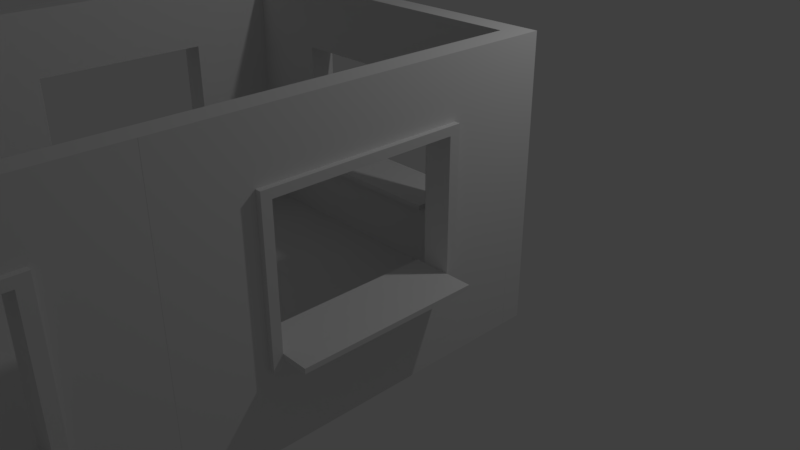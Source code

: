 # Source: TestRoom.blend  (saved by Blender 2.79.0; exported with 4.5.12 LTS)
import bpy
from mathutils import Matrix  # noqa: F401  (used for matrix-valued properties, if any)

bpy.ops.wm.read_factory_settings(use_empty=True)
scene = bpy.context.scene
scene.name = 'Scene'

# ---- collections
col_collection_1 = bpy.data.collections.new('Collection 1'); scene.collection.children.link(col_collection_1)

# ---- world
world_world = bpy.data.worlds.new('World'); scene.world = world_world
world_world.color = (0.05088, 0.05088, 0.05088)
world_world.use_sun_shadow = False
world_world.sun_shadow_jitter_overblur = 0.0
world_world.cycles.sampling_method = 'MANUAL'

# ---- cameras
cam_camera = bpy.data.cameras.new('Camera')
cam_camera.clip_end = 100.0
cam_camera.lens = 35.0
cam_camera.sensor_width = 32.0
cam_camera.sensor_height = 18.0
cam_camera.ortho_scale = 7.314
cam_camera.dof.focus_distance = 0.0
cam_camera.dof.aperture_fstop = 128.0

# ---- lights
light_lamp = bpy.data.lights.new('Lamp', 'POINT')
light_lamp.transmission_factor = 0.0
light_lamp.cutoff_distance = 30.0
light_lamp.energy = 100.0
light_lamp.shadow_buffer_clip_start = 1.001
light_lamp.shadow_soft_size = 0.1
light_lamp.shadow_maximum_resolution = 0.006
light_lamp.use_absolute_resolution = True

# ---- meshes
me_cube_002 = bpy.data.meshes.new('Cube.002')
me_cube_002.from_pydata([(-0.125, -0.125, -1.625), (-0.125, -0.125, 1.625), (-0.125, 0.125, -1.625), (-0.125, 0.125, 1.625), (0.125, -0.125, -1.625), (0.125, -0.125, 1.625), (0.125, 0.125, -1.625), (0.125, 0.125, 1.625)], [], [(0, 1, 3, 2), (2, 3, 7, 6), (6, 7, 5, 4), (4, 5, 1, 0), (2, 6, 4, 0), (7, 3, 1, 5)])
me_cube_002.use_remesh_preserve_volume = False
me_cube_002.use_remesh_preserve_attributes = False
me_cube_002.use_mirror_vertex_groups = False
me_cube_002.update()
me_cube_004 = bpy.data.meshes.new('Cube.004')
me_cube_004.from_pydata([(-0.125, -0.125, -1.625), (-0.125, -0.125, 1.625), (-0.125, 0.125, -1.625), (-0.125, 0.125, 1.625), (0.125, -0.125, -1.625), (0.125, -0.125, 1.625), (0.125, 0.125, -1.625), (0.125, 0.125, 1.625)], [], [(0, 1, 3, 2), (2, 3, 7, 6), (6, 7, 5, 4), (4, 5, 1, 0), (2, 6, 4, 0), (7, 3, 1, 5)])
me_cube_004.use_remesh_preserve_volume = False
me_cube_004.use_remesh_preserve_attributes = False
me_cube_004.use_mirror_vertex_groups = False
me_cube_004.update()
me_cube_005 = bpy.data.meshes.new('Cube.005')
me_cube_005.from_pydata([(-0.125, -0.125, -2.0), (-0.125, -0.125, 2.0), (-0.125, 0.125, -2.0), (-0.125, 0.125, 2.0), (0.125, -0.125, -2.0), (0.125, -0.125, 2.0), (0.125, 0.125, -2.0), (0.125, 0.125, 2.0)], [], [(0, 1, 3, 2), (2, 3, 7, 6), (6, 7, 5, 4), (4, 5, 1, 0), (2, 6, 4, 0), (7, 3, 1, 5)])
me_cube_005.use_remesh_preserve_volume = False
me_cube_005.use_remesh_preserve_attributes = False
me_cube_005.use_mirror_vertex_groups = False
me_cube_005.update()
me_cube_006 = bpy.data.meshes.new('Cube.006')
me_cube_006.from_pydata([(-0.125, -0.125, -2.0), (-0.125, -0.125, 2.0), (-0.125, 0.125, -2.0), (-0.125, 0.125, 2.0), (0.125, -0.125, -2.0), (0.125, -0.125, 2.0), (0.125, 0.125, -2.0), (0.125, 0.125, 2.0)], [], [(0, 1, 3, 2), (2, 3, 7, 6), (6, 7, 5, 4), (4, 5, 1, 0), (2, 6, 4, 0), (7, 3, 1, 5)])
me_cube_006.use_remesh_preserve_volume = False
me_cube_006.use_remesh_preserve_attributes = False
me_cube_006.use_mirror_vertex_groups = False
me_cube_006.update()
me_cube_007 = bpy.data.meshes.new('Cube.007')
me_cube_007.from_pydata([(-0.125, -0.125, -4.0), (-0.125, -0.125, 4.0), (-0.125, 0.125, -4.0), (-0.125, 0.125, 4.0), (0.125, -0.125, -4.0), (0.125, -0.125, 4.0), (0.125, 0.125, -4.0), (0.125, 0.125, 4.0)], [], [(0, 1, 3, 2), (2, 3, 7, 6), (6, 7, 5, 4), (4, 5, 1, 0), (2, 6, 4, 0), (7, 3, 1, 5)])
me_cube_007.use_remesh_preserve_volume = False
me_cube_007.use_remesh_preserve_attributes = False
me_cube_007.use_mirror_vertex_groups = False
me_cube_007.update()
me_cube_008 = bpy.data.meshes.new('Cube.008')
me_cube_008.from_pydata([(-0.125, -0.125, -4.0), (-0.125, -0.125, 4.0), (-0.125, 0.125, -4.0), (-0.125, 0.125, 4.0), (0.125, -0.125, -4.0), (0.125, -0.125, 4.0), (0.125, 0.125, -4.0), (0.125, 0.125, 4.0)], [], [(0, 1, 3, 2), (2, 3, 7, 6), (6, 7, 5, 4), (4, 5, 1, 0), (2, 6, 4, 0), (7, 3, 1, 5)])
me_cube_008.use_remesh_preserve_volume = False
me_cube_008.use_remesh_preserve_attributes = False
me_cube_008.use_mirror_vertex_groups = False
me_cube_008.update()
me_cube_001 = bpy.data.meshes.new('Cube.001')
me_cube_001.from_pydata([(-0.125, -0.125, -1.625), (-0.125, -0.125, 1.625), (-0.125, 0.125, -1.625), (-0.125, 0.125, 1.625), (0.125, -0.125, -1.625), (0.125, -0.125, 1.625), (0.125, 0.125, -1.625), (0.125, 0.125, 1.625)], [], [(0, 1, 3, 2), (2, 3, 7, 6), (6, 7, 5, 4), (4, 5, 1, 0), (2, 6, 4, 0), (7, 3, 1, 5)])
me_cube_001.use_remesh_preserve_volume = False
me_cube_001.use_remesh_preserve_attributes = False
me_cube_001.use_mirror_vertex_groups = False
me_cube_001.update()
me_cube_003 = bpy.data.meshes.new('Cube.003')
me_cube_003.from_pydata([(-0.125, -0.125, -1.625), (-0.125, -0.125, 1.625), (-0.125, 0.125, -1.625), (-0.125, 0.125, 1.625), (0.125, -0.125, -1.625), (0.125, -0.125, 1.625), (0.125, 0.125, -1.625), (0.125, 0.125, 1.625)], [], [(0, 1, 3, 2), (2, 3, 7, 6), (6, 7, 5, 4), (4, 5, 1, 0), (2, 6, 4, 0), (7, 3, 1, 5)])
me_cube_003.use_remesh_preserve_volume = False
me_cube_003.use_remesh_preserve_attributes = False
me_cube_003.use_mirror_vertex_groups = False
me_cube_003.update()
me_vert_013 = bpy.data.meshes.new('Vert.013')
me_vert_013.from_pydata([(0.0, 0.0, 0.0), (2.0, 0.0, 0.0), (0.0, 2.0, 0.0), (0.0, 0.0, 0.25), (2.0, 0.0, 0.25), (0.0, 2.0, 0.25), (2.0, 2.0, 0.0), (2.0, 2.0, 0.25)], [], [(0, 2, 6, 1), (3, 4, 7, 5), (0, 3, 5, 2), (6, 7, 4, 1), (1, 4, 3, 0), (2, 5, 7, 6)])
me_vert_013.use_remesh_preserve_volume = False
me_vert_013.use_remesh_preserve_attributes = False
me_vert_013.use_mirror_vertex_groups = False
me_vert_013.update()
me_vert_012 = bpy.data.meshes.new('Vert.012')
me_vert_012.from_pydata([(0.0, 0.0, 0.0), (2.0, 0.0, 0.0), (0.0, 2.0, 0.0), (0.0, 0.0, 0.25), (2.0, 0.0, 0.25), (0.0, 2.0, 0.25), (2.0, 2.0, 0.0), (2.0, 2.0, 0.25)], [], [(0, 2, 6, 1), (3, 4, 7, 5), (0, 3, 5, 2), (6, 7, 4, 1), (1, 4, 3, 0), (2, 5, 7, 6)])
me_vert_012.use_remesh_preserve_volume = False
me_vert_012.use_remesh_preserve_attributes = False
me_vert_012.use_mirror_vertex_groups = False
me_vert_012.update()
me_vert_011 = bpy.data.meshes.new('Vert.011')
me_vert_011.from_pydata([(0.0, 0.0, 0.0), (2.0, 0.0, 0.0), (0.0, 2.0, 0.0), (0.0, 0.0, 0.25), (2.0, 0.0, 0.25), (0.0, 2.0, 0.25), (2.0, 2.0, 0.0), (2.0, 2.0, 0.25)], [], [(0, 2, 6, 1), (3, 4, 7, 5), (0, 3, 5, 2), (6, 7, 4, 1), (1, 4, 3, 0), (2, 5, 7, 6)])
me_vert_011.use_remesh_preserve_volume = False
me_vert_011.use_remesh_preserve_attributes = False
me_vert_011.use_mirror_vertex_groups = False
me_vert_011.update()
me_vert_010 = bpy.data.meshes.new('Vert.010')
me_vert_010.from_pydata([(0.0, 0.0, 0.0), (2.0, 0.0, 0.0), (0.0, 2.0, 0.0), (0.0, 0.0, 0.25), (2.0, 0.0, 0.25), (0.0, 2.0, 0.25), (2.0, 2.0, 0.0), (2.0, 2.0, 0.25)], [], [(0, 2, 6, 1), (3, 4, 7, 5), (0, 3, 5, 2), (6, 7, 4, 1), (1, 4, 3, 0), (2, 5, 7, 6)])
me_vert_010.use_remesh_preserve_volume = False
me_vert_010.use_remesh_preserve_attributes = False
me_vert_010.use_mirror_vertex_groups = False
me_vert_010.update()
me_vert_009 = bpy.data.meshes.new('Vert.009')
me_vert_009.from_pydata([(0.0, 0.0, 0.0), (2.0, 0.0, 0.0), (0.0, 2.0, 0.0), (0.0, 0.0, 0.25), (2.0, 0.0, 0.25), (0.0, 2.0, 0.25), (2.0, 2.0, 0.0), (2.0, 2.0, 0.25)], [], [(0, 2, 6, 1), (3, 4, 7, 5), (0, 3, 5, 2), (6, 7, 4, 1), (1, 4, 3, 0), (2, 5, 7, 6)])
me_vert_009.use_remesh_preserve_volume = False
me_vert_009.use_remesh_preserve_attributes = False
me_vert_009.use_mirror_vertex_groups = False
me_vert_009.update()
me_vert_008 = bpy.data.meshes.new('Vert.008')
me_vert_008.from_pydata([(0.0, 0.0, 0.0), (2.0, 0.0, 0.0), (0.0, 2.0, 0.0), (0.0, 0.0, 0.25), (2.0, 0.0, 0.25), (0.0, 2.0, 0.25), (2.0, 2.0, 0.0), (2.0, 2.0, 0.25)], [], [(0, 2, 6, 1), (3, 4, 7, 5), (0, 3, 5, 2), (6, 7, 4, 1), (1, 4, 3, 0), (2, 5, 7, 6)])
me_vert_008.use_remesh_preserve_volume = False
me_vert_008.use_remesh_preserve_attributes = False
me_vert_008.use_mirror_vertex_groups = False
me_vert_008.update()
me_vert_007 = bpy.data.meshes.new('Vert.007')
me_vert_007.from_pydata([(0.0, 0.0, 0.0), (2.0, 0.0, 0.0), (0.0, 2.0, 0.0), (0.0, 0.0, 0.25), (2.0, 0.0, 0.25), (0.0, 2.0, 0.25), (2.0, 2.0, 0.0), (2.0, 2.0, 0.25)], [], [(0, 2, 6, 1), (3, 4, 7, 5), (0, 3, 5, 2), (6, 7, 4, 1), (1, 4, 3, 0), (2, 5, 7, 6)])
me_vert_007.use_remesh_preserve_volume = False
me_vert_007.use_remesh_preserve_attributes = False
me_vert_007.use_mirror_vertex_groups = False
me_vert_007.update()
me_vert_006 = bpy.data.meshes.new('Vert.006')
me_vert_006.from_pydata([(0.0, 0.0, 0.0), (4.0, 0.0, 0.0), (4.0, 3.0, 0.0), (0.0, 3.0, 0.0), (1.0, 0.0, 0.0), (2.0, 0.0, 0.0), (3.0, 0.0, 0.0), (4.0, 0.75, 0.0), (4.0, 1.5, 0.0), (4.0, 2.25, 0.0), (3.0, 3.0, 0.0), (2.0, 3.0, 0.0), (1.0, 3.0, 0.0), (0.0, 2.25, 0.0), (0.0, 1.5, 0.0), (0.0, 0.75, 0.0), (1.0, 0.75, 0.0), (2.0, 0.75, 0.0), (3.0, 0.75, 0.0), (1.0, 1.5, 0.0), (3.0, 1.5, 0.0), (1.0, 2.25, 0.0), (2.0, 2.25, 0.0), (3.0, 2.25, 0.0), (3.0, 0.0, 0.25), (4.0, 0.0, 0.25), (4.0, 2.25, 0.25), (4.0, 3.0, 0.25), (1.0, 3.0, 0.25), (0.0, 3.0, 0.25), (0.0, 0.75, 0.25), (0.0, 0.0, 0.25), (1.0, 0.0, 0.25), (2.0, 0.0, 0.25), (4.0, 0.75, 0.25), (4.0, 1.5, 0.25), (3.0, 3.0, 0.25), (2.0, 3.0, 0.25), (0.0, 2.25, 0.25), (0.0, 1.5, 0.25), (3.0, 0.75, 0.25), (1.0, 0.75, 0.25), (3.0, 0.8044, 0.6138), (3.0, 1.5, 0.25), (1.0, 1.5, 0.25), (3.0, 2.25, 0.25), (1.0, 2.25, 0.25), (2.0, 2.25, 0.25), (4.0, 2.346, 0.0), (0.0, 2.346, 0.0), (1.0, 2.346, 0.0), (2.0, 2.346, 0.0), (3.0, 2.346, 0.0), (4.0, 2.346, 0.25), (0.0, 2.346, 0.25), (1.0, 2.346, 0.25), (2.0, 2.346, 0.25), (3.0, 2.346, 0.25), (0.0, 0.6472, 0.0), (4.0, 0.6472, 0.0), (1.0, 0.6472, 0.0), (2.0, 0.6472, 0.0), (3.0, 0.6472, 0.0), (0.0, 0.6472, 0.25), (4.0, 0.6472, 0.25), (1.0, 0.6472, 0.25), (2.0, 0.6472, 0.25), (3.0, 0.6472, 0.25), (0.8948, 3.0, 0.0), (0.8948, 0.0, 0.0), (0.8948, 0.75, 0.0), (0.8948, 1.5, 0.0), (0.8948, 2.25, 0.0), (0.8948, 3.0, 0.25), (0.8948, 0.0, 0.25), (0.8948, 0.75, 0.25), (0.8948, 1.5, 0.25), (0.8948, 2.25, 0.25), (0.8948, 2.346, 0.25), (0.8948, 2.346, 0.0), (0.8948, 0.6472, 0.25), (0.8948, 0.6472, 0.0), (3.12, 0.0, 0.0), (3.12, 3.0, 0.0), (3.12, 0.75, 0.0), (3.12, 1.5, 0.0), (3.12, 2.25, 0.0), (3.12, 0.0, 0.25), (3.12, 3.0, 0.25), (3.12, 0.75, 0.25), (3.12, 1.5, 0.25), (3.12, 2.25, 0.25), (3.12, 2.346, 0.25), (3.12, 2.346, 0.0), (3.12, 0.6472, 0.25), (3.12, 0.6472, 0.0), (0.8948, 0.75, 0.3132), (1.0, 0.75, 0.3132), (2.0, 0.75, 0.3132), (3.0, 0.75, 0.3132), (0.8948, 1.5, 0.3132), (1.0, 1.5, 0.3132), (0.8948, 2.25, 0.3132), (1.0, 2.25, 0.3132), (2.0, 2.25, 0.3132), (3.0, 2.25, 0.3132), (3.0, 1.5, 0.3132), (1.0, 2.346, 0.3132), (2.0, 2.346, 0.3132), (3.0, 2.346, 0.3132), (3.12, 2.346, 0.3132), (1.0, 0.6472, 0.3132), (2.0, 0.6472, 0.3132), (3.0, 0.6472, 0.3132), (3.12, 0.6472, 0.3132), (0.8948, 2.346, 0.3132), (0.8948, 0.6472, 0.3132), (3.12, 0.75, 0.3132), (3.12, 1.5, 0.3132), (3.12, 2.25, 0.3132), (1.0, 0.8044, -2.376e-09), (2.0, 0.8044, -2.376e-09), (3.0, 0.8044, -2.376e-09), (1.0, 0.8044, 0.25), (2.0, 0.8044, 0.25), (3.0, 0.8044, 0.25), (3.0, 0.8044, 0.3132), (2.0, 0.8044, 0.3132), (1.0, 0.8044, 0.3132), (3.0, 0.75, 0.6138), (1.0, 0.75, 0.6138), (2.0, 0.75, 0.6138), (1.0, 0.8044, 0.6138), (2.0, 0.8044, 0.6138), (1.0, 0.75, -0.0947), (2.0, 0.75, -0.0947), (3.0, 0.75, -0.0947), (1.0, 0.8044, -0.0947), (2.0, 0.8044, -0.0947), (3.0, 0.8044, -0.0947)], [], [(93, 83, 2, 48), (95, 84, 7, 59), (84, 85, 8, 7), (85, 86, 9, 8), (81, 70, 16, 60), (60, 16, 17, 61), (61, 17, 18, 62), (70, 71, 19, 16), (71, 72, 21, 19), (79, 68, 12, 50), (50, 12, 11, 51), (51, 11, 10, 52), (92, 53, 27, 88), (94, 64, 34, 89), (89, 34, 35, 90), (90, 35, 26, 91), (56, 55, 107, 108), (55, 78, 115, 107), (67, 94, 114, 113), (78, 77, 102, 115), (57, 56, 108, 109), (78, 55, 28, 73), (55, 56, 37, 28), (56, 57, 36, 37), (82, 87, 24, 6), (15, 30, 39, 14), (18, 40, 43, 20), (8, 35, 34, 7), (48, 53, 26, 9), (21, 46, 44, 19), (9, 26, 35, 8), (22, 47, 46, 21), (68, 73, 28, 12), (20, 43, 45, 23), (83, 88, 27, 2), (23, 45, 47, 22), (58, 63, 30, 15), (97, 98, 131, 130), (11, 37, 36, 10), (69, 74, 31, 0), (16, 120, 137, 134), (12, 28, 37, 11), (5, 33, 32, 4), (49, 54, 29, 3), (6, 24, 33, 5), (14, 39, 38, 13), (19, 44, 41, 16), (59, 64, 25, 1), (13, 38, 54, 49), (2, 27, 53, 48), (75, 80, 116, 96), (91, 92, 110, 119), (65, 66, 112, 111), (91, 26, 53, 92), (22, 51, 52, 23), (21, 50, 51, 22), (72, 79, 50, 21), (86, 93, 48, 9), (7, 34, 64, 59), (0, 31, 63, 58), (33, 24, 67, 66), (32, 33, 66, 65), (74, 32, 65, 80), (87, 25, 64, 94), (5, 61, 62, 6), (4, 60, 61, 5), (69, 81, 60, 4), (82, 95, 59, 1), (0, 58, 81, 69), (31, 74, 80, 63), (13, 49, 79, 72), (38, 77, 78, 54), (4, 32, 74, 69), (3, 29, 73, 68), (54, 78, 73, 29), (39, 76, 77, 38), (30, 75, 76, 39), (63, 80, 75, 30), (49, 3, 68, 79), (14, 13, 72, 71), (15, 14, 71, 70), (58, 15, 70, 81), (6, 62, 95, 82), (24, 87, 94, 67), (23, 52, 93, 86), (16, 41, 123, 120), (10, 36, 88, 83), (1, 25, 87, 82), (76, 75, 96, 100), (99, 40, 125, 126), (66, 67, 113, 112), (57, 92, 88, 36), (20, 23, 86, 85), (18, 20, 85, 84), (62, 18, 84, 95), (52, 10, 83, 93), (116, 111, 97, 96), (111, 112, 98, 97), (112, 113, 99, 98), (96, 97, 101, 100), (100, 101, 103, 102), (104, 105, 109, 108), (103, 104, 108, 107), (102, 103, 107, 115), (105, 119, 110, 109), (106, 118, 119, 105), (99, 117, 118, 106), (113, 114, 117, 99), (41, 44, 101, 97), (90, 91, 119, 118), (43, 40, 99, 106), (89, 90, 118, 117), (80, 65, 111, 116), (92, 57, 109, 110), (44, 46, 103, 101), (46, 47, 104, 103), (94, 89, 117, 114), (45, 43, 106, 105), (77, 76, 100, 102), (47, 45, 105, 104), (120, 123, 124, 121), (121, 124, 125, 122), (125, 124, 127, 126), (124, 123, 128, 127), (41, 97, 128, 123), (40, 18, 122, 125), (127, 128, 132, 133), (121, 122, 139, 138), (130, 131, 133, 132), (131, 129, 42, 133), (128, 97, 130, 132), (99, 126, 42, 129), (126, 127, 133, 42), (98, 99, 129, 131), (136, 135, 138, 139), (135, 134, 137, 138), (18, 17, 135, 136), (122, 18, 136, 139), (120, 121, 138, 137), (17, 16, 134, 135)])
me_vert_006.use_remesh_preserve_volume = False
me_vert_006.use_remesh_preserve_attributes = False
me_vert_006.use_mirror_vertex_groups = False
me_vert_006.update()
me_vert_005 = bpy.data.meshes.new('Vert.005')
me_vert_005.from_pydata([(0.0, 0.0, 0.0), (4.0, 0.0, 0.0), (4.0, 3.0, 0.0), (0.0, 3.0, 0.0), (1.0, 0.0, 0.0), (2.0, 0.0, 0.0), (3.0, 0.0, 0.0), (4.0, 0.75, 0.0), (4.0, 1.5, 0.0), (4.0, 2.25, 0.0), (3.0, 3.0, 0.0), (2.0, 3.0, 0.0), (1.0, 3.0, 0.0), (0.0, 2.25, 0.0), (0.0, 1.5, 0.0), (0.0, 0.75, 0.0), (1.0, 0.75, 0.0), (2.0, 0.75, 0.0), (3.0, 0.75, 0.0), (1.0, 1.5, 0.0), (3.0, 1.5, 0.0), (1.0, 2.25, 0.0), (2.0, 2.25, 0.0), (3.0, 2.25, 0.0), (3.0, 0.0, 0.25), (4.0, 0.0, 0.25), (4.0, 2.25, 0.25), (4.0, 3.0, 0.25), (1.0, 3.0, 0.25), (0.0, 3.0, 0.25), (0.0, 0.75, 0.25), (0.0, 0.0, 0.25), (1.0, 0.0, 0.25), (2.0, 0.0, 0.25), (4.0, 0.75, 0.25), (4.0, 1.5, 0.25), (3.0, 3.0, 0.25), (2.0, 3.0, 0.25), (0.0, 2.25, 0.25), (0.0, 1.5, 0.25), (3.0, 0.75, 0.25), (1.0, 0.75, 0.25), (3.0, 0.8044, 0.6138), (3.0, 1.5, 0.25), (1.0, 1.5, 0.25), (3.0, 2.25, 0.25), (1.0, 2.25, 0.25), (2.0, 2.25, 0.25), (4.0, 2.346, 0.0), (0.0, 2.346, 0.0), (1.0, 2.346, 0.0), (2.0, 2.346, 0.0), (3.0, 2.346, 0.0), (4.0, 2.346, 0.25), (0.0, 2.346, 0.25), (1.0, 2.346, 0.25), (2.0, 2.346, 0.25), (3.0, 2.346, 0.25), (0.0, 0.6472, 0.0), (4.0, 0.6472, 0.0), (1.0, 0.6472, 0.0), (2.0, 0.6472, 0.0), (3.0, 0.6472, 0.0), (0.0, 0.6472, 0.25), (4.0, 0.6472, 0.25), (1.0, 0.6472, 0.25), (2.0, 0.6472, 0.25), (3.0, 0.6472, 0.25), (0.8948, 3.0, 0.0), (0.8948, 0.0, 0.0), (0.8948, 0.75, 0.0), (0.8948, 1.5, 0.0), (0.8948, 2.25, 0.0), (0.8948, 3.0, 0.25), (0.8948, 0.0, 0.25), (0.8948, 0.75, 0.25), (0.8948, 1.5, 0.25), (0.8948, 2.25, 0.25), (0.8948, 2.346, 0.25), (0.8948, 2.346, 0.0), (0.8948, 0.6472, 0.25), (0.8948, 0.6472, 0.0), (3.12, 0.0, 0.0), (3.12, 3.0, 0.0), (3.12, 0.75, 0.0), (3.12, 1.5, 0.0), (3.12, 2.25, 0.0), (3.12, 0.0, 0.25), (3.12, 3.0, 0.25), (3.12, 0.75, 0.25), (3.12, 1.5, 0.25), (3.12, 2.25, 0.25), (3.12, 2.346, 0.25), (3.12, 2.346, 0.0), (3.12, 0.6472, 0.25), (3.12, 0.6472, 0.0), (0.8948, 0.75, 0.3132), (1.0, 0.75, 0.3132), (2.0, 0.75, 0.3132), (3.0, 0.75, 0.3132), (0.8948, 1.5, 0.3132), (1.0, 1.5, 0.3132), (0.8948, 2.25, 0.3132), (1.0, 2.25, 0.3132), (2.0, 2.25, 0.3132), (3.0, 2.25, 0.3132), (3.0, 1.5, 0.3132), (1.0, 2.346, 0.3132), (2.0, 2.346, 0.3132), (3.0, 2.346, 0.3132), (3.12, 2.346, 0.3132), (1.0, 0.6472, 0.3132), (2.0, 0.6472, 0.3132), (3.0, 0.6472, 0.3132), (3.12, 0.6472, 0.3132), (0.8948, 2.346, 0.3132), (0.8948, 0.6472, 0.3132), (3.12, 0.75, 0.3132), (3.12, 1.5, 0.3132), (3.12, 2.25, 0.3132), (1.0, 0.8044, -2.376e-09), (2.0, 0.8044, -2.376e-09), (3.0, 0.8044, -2.376e-09), (1.0, 0.8044, 0.25), (2.0, 0.8044, 0.25), (3.0, 0.8044, 0.25), (3.0, 0.8044, 0.3132), (2.0, 0.8044, 0.3132), (1.0, 0.8044, 0.3132), (3.0, 0.75, 0.6138), (1.0, 0.75, 0.6138), (2.0, 0.75, 0.6138), (1.0, 0.8044, 0.6138), (2.0, 0.8044, 0.6138), (1.0, 0.75, -0.0947), (2.0, 0.75, -0.0947), (3.0, 0.75, -0.0947), (1.0, 0.8044, -0.0947), (2.0, 0.8044, -0.0947), (3.0, 0.8044, -0.0947)], [], [(93, 83, 2, 48), (95, 84, 7, 59), (84, 85, 8, 7), (85, 86, 9, 8), (81, 70, 16, 60), (60, 16, 17, 61), (61, 17, 18, 62), (70, 71, 19, 16), (71, 72, 21, 19), (79, 68, 12, 50), (50, 12, 11, 51), (51, 11, 10, 52), (92, 53, 27, 88), (94, 64, 34, 89), (89, 34, 35, 90), (90, 35, 26, 91), (56, 55, 107, 108), (55, 78, 115, 107), (67, 94, 114, 113), (78, 77, 102, 115), (57, 56, 108, 109), (78, 55, 28, 73), (55, 56, 37, 28), (56, 57, 36, 37), (82, 87, 24, 6), (15, 30, 39, 14), (18, 40, 43, 20), (8, 35, 34, 7), (48, 53, 26, 9), (21, 46, 44, 19), (9, 26, 35, 8), (22, 47, 46, 21), (68, 73, 28, 12), (20, 43, 45, 23), (83, 88, 27, 2), (23, 45, 47, 22), (58, 63, 30, 15), (97, 98, 131, 130), (11, 37, 36, 10), (69, 74, 31, 0), (16, 120, 137, 134), (12, 28, 37, 11), (5, 33, 32, 4), (49, 54, 29, 3), (6, 24, 33, 5), (14, 39, 38, 13), (19, 44, 41, 16), (59, 64, 25, 1), (13, 38, 54, 49), (2, 27, 53, 48), (75, 80, 116, 96), (91, 92, 110, 119), (65, 66, 112, 111), (91, 26, 53, 92), (22, 51, 52, 23), (21, 50, 51, 22), (72, 79, 50, 21), (86, 93, 48, 9), (7, 34, 64, 59), (0, 31, 63, 58), (33, 24, 67, 66), (32, 33, 66, 65), (74, 32, 65, 80), (87, 25, 64, 94), (5, 61, 62, 6), (4, 60, 61, 5), (69, 81, 60, 4), (82, 95, 59, 1), (0, 58, 81, 69), (31, 74, 80, 63), (13, 49, 79, 72), (38, 77, 78, 54), (4, 32, 74, 69), (3, 29, 73, 68), (54, 78, 73, 29), (39, 76, 77, 38), (30, 75, 76, 39), (63, 80, 75, 30), (49, 3, 68, 79), (14, 13, 72, 71), (15, 14, 71, 70), (58, 15, 70, 81), (6, 62, 95, 82), (24, 87, 94, 67), (23, 52, 93, 86), (16, 41, 123, 120), (10, 36, 88, 83), (1, 25, 87, 82), (76, 75, 96, 100), (99, 40, 125, 126), (66, 67, 113, 112), (57, 92, 88, 36), (20, 23, 86, 85), (18, 20, 85, 84), (62, 18, 84, 95), (52, 10, 83, 93), (116, 111, 97, 96), (111, 112, 98, 97), (112, 113, 99, 98), (96, 97, 101, 100), (100, 101, 103, 102), (104, 105, 109, 108), (103, 104, 108, 107), (102, 103, 107, 115), (105, 119, 110, 109), (106, 118, 119, 105), (99, 117, 118, 106), (113, 114, 117, 99), (41, 44, 101, 97), (90, 91, 119, 118), (43, 40, 99, 106), (89, 90, 118, 117), (80, 65, 111, 116), (92, 57, 109, 110), (44, 46, 103, 101), (46, 47, 104, 103), (94, 89, 117, 114), (45, 43, 106, 105), (77, 76, 100, 102), (47, 45, 105, 104), (120, 123, 124, 121), (121, 124, 125, 122), (125, 124, 127, 126), (124, 123, 128, 127), (41, 97, 128, 123), (40, 18, 122, 125), (127, 128, 132, 133), (121, 122, 139, 138), (130, 131, 133, 132), (131, 129, 42, 133), (128, 97, 130, 132), (99, 126, 42, 129), (126, 127, 133, 42), (98, 99, 129, 131), (136, 135, 138, 139), (135, 134, 137, 138), (18, 17, 135, 136), (122, 18, 136, 139), (120, 121, 138, 137), (17, 16, 134, 135)])
me_vert_005.use_remesh_preserve_volume = False
me_vert_005.use_remesh_preserve_attributes = False
me_vert_005.use_mirror_vertex_groups = False
me_vert_005.update()
me_vert_004 = bpy.data.meshes.new('Vert.004')
me_vert_004.from_pydata([(0.0, 0.0, 0.0), (4.0, 0.0, 0.0), (4.0, 3.0, 0.0), (0.0, 3.0, 0.0), (1.0, 0.0, 0.0), (2.0, 0.0, 0.0), (3.0, 0.0, 0.0), (4.0, 0.75, 0.0), (4.0, 1.5, 0.0), (4.0, 2.25, 0.0), (3.0, 3.0, 0.0), (2.0, 3.0, 0.0), (1.0, 3.0, 0.0), (0.0, 2.25, 0.0), (0.0, 1.5, 0.0), (0.0, 0.75, 0.0), (1.0, 0.75, 0.0), (2.0, 0.75, 0.0), (3.0, 0.75, 0.0), (1.0, 1.5, 0.0), (3.0, 1.5, 0.0), (1.0, 2.25, 0.0), (2.0, 2.25, 0.0), (3.0, 2.25, 0.0), (3.0, 0.0, 0.25), (4.0, 0.0, 0.25), (4.0, 2.25, 0.25), (4.0, 3.0, 0.25), (1.0, 3.0, 0.25), (0.0, 3.0, 0.25), (0.0, 0.75, 0.25), (0.0, 0.0, 0.25), (1.0, 0.0, 0.25), (2.0, 0.0, 0.25), (4.0, 0.75, 0.25), (4.0, 1.5, 0.25), (3.0, 3.0, 0.25), (2.0, 3.0, 0.25), (0.0, 2.25, 0.25), (0.0, 1.5, 0.25), (3.0, 0.75, 0.25), (1.0, 0.75, 0.25), (3.0, 0.8044, 0.6138), (3.0, 1.5, 0.25), (1.0, 1.5, 0.25), (3.0, 2.25, 0.25), (1.0, 2.25, 0.25), (2.0, 2.25, 0.25), (4.0, 2.346, 0.0), (0.0, 2.346, 0.0), (1.0, 2.346, 0.0), (2.0, 2.346, 0.0), (3.0, 2.346, 0.0), (4.0, 2.346, 0.25), (0.0, 2.346, 0.25), (1.0, 2.346, 0.25), (2.0, 2.346, 0.25), (3.0, 2.346, 0.25), (0.0, 0.6472, 0.0), (4.0, 0.6472, 0.0), (1.0, 0.6472, 0.0), (2.0, 0.6472, 0.0), (3.0, 0.6472, 0.0), (0.0, 0.6472, 0.25), (4.0, 0.6472, 0.25), (1.0, 0.6472, 0.25), (2.0, 0.6472, 0.25), (3.0, 0.6472, 0.25), (0.8948, 3.0, 0.0), (0.8948, 0.0, 0.0), (0.8948, 0.75, 0.0), (0.8948, 1.5, 0.0), (0.8948, 2.25, 0.0), (0.8948, 3.0, 0.25), (0.8948, 0.0, 0.25), (0.8948, 0.75, 0.25), (0.8948, 1.5, 0.25), (0.8948, 2.25, 0.25), (0.8948, 2.346, 0.25), (0.8948, 2.346, 0.0), (0.8948, 0.6472, 0.25), (0.8948, 0.6472, 0.0), (3.12, 0.0, 0.0), (3.12, 3.0, 0.0), (3.12, 0.75, 0.0), (3.12, 1.5, 0.0), (3.12, 2.25, 0.0), (3.12, 0.0, 0.25), (3.12, 3.0, 0.25), (3.12, 0.75, 0.25), (3.12, 1.5, 0.25), (3.12, 2.25, 0.25), (3.12, 2.346, 0.25), (3.12, 2.346, 0.0), (3.12, 0.6472, 0.25), (3.12, 0.6472, 0.0), (0.8948, 0.75, 0.3132), (1.0, 0.75, 0.3132), (2.0, 0.75, 0.3132), (3.0, 0.75, 0.3132), (0.8948, 1.5, 0.3132), (1.0, 1.5, 0.3132), (0.8948, 2.25, 0.3132), (1.0, 2.25, 0.3132), (2.0, 2.25, 0.3132), (3.0, 2.25, 0.3132), (3.0, 1.5, 0.3132), (1.0, 2.346, 0.3132), (2.0, 2.346, 0.3132), (3.0, 2.346, 0.3132), (3.12, 2.346, 0.3132), (1.0, 0.6472, 0.3132), (2.0, 0.6472, 0.3132), (3.0, 0.6472, 0.3132), (3.12, 0.6472, 0.3132), (0.8948, 2.346, 0.3132), (0.8948, 0.6472, 0.3132), (3.12, 0.75, 0.3132), (3.12, 1.5, 0.3132), (3.12, 2.25, 0.3132), (1.0, 0.8044, -2.376e-09), (2.0, 0.8044, -2.376e-09), (3.0, 0.8044, -2.376e-09), (1.0, 0.8044, 0.25), (2.0, 0.8044, 0.25), (3.0, 0.8044, 0.25), (3.0, 0.8044, 0.3132), (2.0, 0.8044, 0.3132), (1.0, 0.8044, 0.3132), (3.0, 0.75, 0.6138), (1.0, 0.75, 0.6138), (2.0, 0.75, 0.6138), (1.0, 0.8044, 0.6138), (2.0, 0.8044, 0.6138), (1.0, 0.75, -0.0947), (2.0, 0.75, -0.0947), (3.0, 0.75, -0.0947), (1.0, 0.8044, -0.0947), (2.0, 0.8044, -0.0947), (3.0, 0.8044, -0.0947)], [], [(93, 83, 2, 48), (95, 84, 7, 59), (84, 85, 8, 7), (85, 86, 9, 8), (81, 70, 16, 60), (60, 16, 17, 61), (61, 17, 18, 62), (70, 71, 19, 16), (71, 72, 21, 19), (79, 68, 12, 50), (50, 12, 11, 51), (51, 11, 10, 52), (92, 53, 27, 88), (94, 64, 34, 89), (89, 34, 35, 90), (90, 35, 26, 91), (56, 55, 107, 108), (55, 78, 115, 107), (67, 94, 114, 113), (78, 77, 102, 115), (57, 56, 108, 109), (78, 55, 28, 73), (55, 56, 37, 28), (56, 57, 36, 37), (82, 87, 24, 6), (15, 30, 39, 14), (18, 40, 43, 20), (8, 35, 34, 7), (48, 53, 26, 9), (21, 46, 44, 19), (9, 26, 35, 8), (22, 47, 46, 21), (68, 73, 28, 12), (20, 43, 45, 23), (83, 88, 27, 2), (23, 45, 47, 22), (58, 63, 30, 15), (97, 98, 131, 130), (11, 37, 36, 10), (69, 74, 31, 0), (16, 120, 137, 134), (12, 28, 37, 11), (5, 33, 32, 4), (49, 54, 29, 3), (6, 24, 33, 5), (14, 39, 38, 13), (19, 44, 41, 16), (59, 64, 25, 1), (13, 38, 54, 49), (2, 27, 53, 48), (75, 80, 116, 96), (91, 92, 110, 119), (65, 66, 112, 111), (91, 26, 53, 92), (22, 51, 52, 23), (21, 50, 51, 22), (72, 79, 50, 21), (86, 93, 48, 9), (7, 34, 64, 59), (0, 31, 63, 58), (33, 24, 67, 66), (32, 33, 66, 65), (74, 32, 65, 80), (87, 25, 64, 94), (5, 61, 62, 6), (4, 60, 61, 5), (69, 81, 60, 4), (82, 95, 59, 1), (0, 58, 81, 69), (31, 74, 80, 63), (13, 49, 79, 72), (38, 77, 78, 54), (4, 32, 74, 69), (3, 29, 73, 68), (54, 78, 73, 29), (39, 76, 77, 38), (30, 75, 76, 39), (63, 80, 75, 30), (49, 3, 68, 79), (14, 13, 72, 71), (15, 14, 71, 70), (58, 15, 70, 81), (6, 62, 95, 82), (24, 87, 94, 67), (23, 52, 93, 86), (16, 41, 123, 120), (10, 36, 88, 83), (1, 25, 87, 82), (76, 75, 96, 100), (99, 40, 125, 126), (66, 67, 113, 112), (57, 92, 88, 36), (20, 23, 86, 85), (18, 20, 85, 84), (62, 18, 84, 95), (52, 10, 83, 93), (116, 111, 97, 96), (111, 112, 98, 97), (112, 113, 99, 98), (96, 97, 101, 100), (100, 101, 103, 102), (104, 105, 109, 108), (103, 104, 108, 107), (102, 103, 107, 115), (105, 119, 110, 109), (106, 118, 119, 105), (99, 117, 118, 106), (113, 114, 117, 99), (41, 44, 101, 97), (90, 91, 119, 118), (43, 40, 99, 106), (89, 90, 118, 117), (80, 65, 111, 116), (92, 57, 109, 110), (44, 46, 103, 101), (46, 47, 104, 103), (94, 89, 117, 114), (45, 43, 106, 105), (77, 76, 100, 102), (47, 45, 105, 104), (120, 123, 124, 121), (121, 124, 125, 122), (125, 124, 127, 126), (124, 123, 128, 127), (41, 97, 128, 123), (40, 18, 122, 125), (127, 128, 132, 133), (121, 122, 139, 138), (130, 131, 133, 132), (131, 129, 42, 133), (128, 97, 130, 132), (99, 126, 42, 129), (126, 127, 133, 42), (98, 99, 129, 131), (136, 135, 138, 139), (135, 134, 137, 138), (18, 17, 135, 136), (122, 18, 136, 139), (120, 121, 138, 137), (17, 16, 134, 135)])
me_vert_004.use_remesh_preserve_volume = False
me_vert_004.use_remesh_preserve_attributes = False
me_vert_004.use_mirror_vertex_groups = False
me_vert_004.update()
me_vert_003 = bpy.data.meshes.new('Vert.003')
me_vert_003.from_pydata([(0.0, 0.0, 0.0), (4.0, 0.0, 0.0), (4.0, 3.0, 0.0), (0.0, 3.0, 0.0), (1.0, 0.0, 0.0), (2.0, 0.0, 0.0), (3.0, 0.0, 0.0), (4.0, 0.75, 0.0), (4.0, 1.5, 0.0), (4.0, 2.25, 0.0), (3.0, 3.0, 0.0), (2.0, 3.0, 0.0), (1.0, 3.0, 0.0), (0.0, 2.25, 0.0), (0.0, 1.5, 0.0), (0.0, 0.75, 0.0), (1.0, 0.75, 0.0), (2.0, 0.75, 0.0), (3.0, 0.75, 0.0), (1.0, 1.5, 0.0), (3.0, 1.5, 0.0), (1.0, 2.25, 0.0), (2.0, 2.25, 0.0), (3.0, 2.25, 0.0), (3.0, 0.0, 0.25), (4.0, 0.0, 0.25), (4.0, 2.25, 0.25), (4.0, 3.0, 0.25), (1.0, 3.0, 0.25), (0.0, 3.0, 0.25), (0.0, 0.75, 0.25), (0.0, 0.0, 0.25), (1.0, 0.0, 0.25), (2.0, 0.0, 0.25), (4.0, 0.75, 0.25), (4.0, 1.5, 0.25), (3.0, 3.0, 0.25), (2.0, 3.0, 0.25), (0.0, 2.25, 0.25), (0.0, 1.5, 0.25), (3.0, 0.75, 0.25), (1.0, 0.75, 0.25), (3.0, 0.8044, 0.6138), (3.0, 1.5, 0.25), (1.0, 1.5, 0.25), (3.0, 2.25, 0.25), (1.0, 2.25, 0.25), (2.0, 2.25, 0.25), (4.0, 2.346, 0.0), (0.0, 2.346, 0.0), (1.0, 2.346, 0.0), (2.0, 2.346, 0.0), (3.0, 2.346, 0.0), (4.0, 2.346, 0.25), (0.0, 2.346, 0.25), (1.0, 2.346, 0.25), (2.0, 2.346, 0.25), (3.0, 2.346, 0.25), (0.0, 0.6472, 0.0), (4.0, 0.6472, 0.0), (1.0, 0.6472, 0.0), (2.0, 0.6472, 0.0), (3.0, 0.6472, 0.0), (0.0, 0.6472, 0.25), (4.0, 0.6472, 0.25), (1.0, 0.6472, 0.25), (2.0, 0.6472, 0.25), (3.0, 0.6472, 0.25), (0.8948, 3.0, 0.0), (0.8948, 0.0, 0.0), (0.8948, 0.75, 0.0), (0.8948, 1.5, 0.0), (0.8948, 2.25, 0.0), (0.8948, 3.0, 0.25), (0.8948, 0.0, 0.25), (0.8948, 0.75, 0.25), (0.8948, 1.5, 0.25), (0.8948, 2.25, 0.25), (0.8948, 2.346, 0.25), (0.8948, 2.346, 0.0), (0.8948, 0.6472, 0.25), (0.8948, 0.6472, 0.0), (3.12, 0.0, 0.0), (3.12, 3.0, 0.0), (3.12, 0.75, 0.0), (3.12, 1.5, 0.0), (3.12, 2.25, 0.0), (3.12, 0.0, 0.25), (3.12, 3.0, 0.25), (3.12, 0.75, 0.25), (3.12, 1.5, 0.25), (3.12, 2.25, 0.25), (3.12, 2.346, 0.25), (3.12, 2.346, 0.0), (3.12, 0.6472, 0.25), (3.12, 0.6472, 0.0), (0.8948, 0.75, 0.3132), (1.0, 0.75, 0.3132), (2.0, 0.75, 0.3132), (3.0, 0.75, 0.3132), (0.8948, 1.5, 0.3132), (1.0, 1.5, 0.3132), (0.8948, 2.25, 0.3132), (1.0, 2.25, 0.3132), (2.0, 2.25, 0.3132), (3.0, 2.25, 0.3132), (3.0, 1.5, 0.3132), (1.0, 2.346, 0.3132), (2.0, 2.346, 0.3132), (3.0, 2.346, 0.3132), (3.12, 2.346, 0.3132), (1.0, 0.6472, 0.3132), (2.0, 0.6472, 0.3132), (3.0, 0.6472, 0.3132), (3.12, 0.6472, 0.3132), (0.8948, 2.346, 0.3132), (0.8948, 0.6472, 0.3132), (3.12, 0.75, 0.3132), (3.12, 1.5, 0.3132), (3.12, 2.25, 0.3132), (1.0, 0.8044, -2.376e-09), (2.0, 0.8044, -2.376e-09), (3.0, 0.8044, -2.376e-09), (1.0, 0.8044, 0.25), (2.0, 0.8044, 0.25), (3.0, 0.8044, 0.25), (3.0, 0.8044, 0.3132), (2.0, 0.8044, 0.3132), (1.0, 0.8044, 0.3132), (3.0, 0.75, 0.6138), (1.0, 0.75, 0.6138), (2.0, 0.75, 0.6138), (1.0, 0.8044, 0.6138), (2.0, 0.8044, 0.6138), (1.0, 0.75, -0.0947), (2.0, 0.75, -0.0947), (3.0, 0.75, -0.0947), (1.0, 0.8044, -0.0947), (2.0, 0.8044, -0.0947), (3.0, 0.8044, -0.0947)], [], [(93, 83, 2, 48), (95, 84, 7, 59), (84, 85, 8, 7), (85, 86, 9, 8), (81, 70, 16, 60), (60, 16, 17, 61), (61, 17, 18, 62), (70, 71, 19, 16), (71, 72, 21, 19), (79, 68, 12, 50), (50, 12, 11, 51), (51, 11, 10, 52), (92, 53, 27, 88), (94, 64, 34, 89), (89, 34, 35, 90), (90, 35, 26, 91), (56, 55, 107, 108), (55, 78, 115, 107), (67, 94, 114, 113), (78, 77, 102, 115), (57, 56, 108, 109), (78, 55, 28, 73), (55, 56, 37, 28), (56, 57, 36, 37), (82, 87, 24, 6), (15, 30, 39, 14), (18, 40, 43, 20), (8, 35, 34, 7), (48, 53, 26, 9), (21, 46, 44, 19), (9, 26, 35, 8), (22, 47, 46, 21), (68, 73, 28, 12), (20, 43, 45, 23), (83, 88, 27, 2), (23, 45, 47, 22), (58, 63, 30, 15), (97, 98, 131, 130), (11, 37, 36, 10), (69, 74, 31, 0), (16, 120, 137, 134), (12, 28, 37, 11), (5, 33, 32, 4), (49, 54, 29, 3), (6, 24, 33, 5), (14, 39, 38, 13), (19, 44, 41, 16), (59, 64, 25, 1), (13, 38, 54, 49), (2, 27, 53, 48), (75, 80, 116, 96), (91, 92, 110, 119), (65, 66, 112, 111), (91, 26, 53, 92), (22, 51, 52, 23), (21, 50, 51, 22), (72, 79, 50, 21), (86, 93, 48, 9), (7, 34, 64, 59), (0, 31, 63, 58), (33, 24, 67, 66), (32, 33, 66, 65), (74, 32, 65, 80), (87, 25, 64, 94), (5, 61, 62, 6), (4, 60, 61, 5), (69, 81, 60, 4), (82, 95, 59, 1), (0, 58, 81, 69), (31, 74, 80, 63), (13, 49, 79, 72), (38, 77, 78, 54), (4, 32, 74, 69), (3, 29, 73, 68), (54, 78, 73, 29), (39, 76, 77, 38), (30, 75, 76, 39), (63, 80, 75, 30), (49, 3, 68, 79), (14, 13, 72, 71), (15, 14, 71, 70), (58, 15, 70, 81), (6, 62, 95, 82), (24, 87, 94, 67), (23, 52, 93, 86), (16, 41, 123, 120), (10, 36, 88, 83), (1, 25, 87, 82), (76, 75, 96, 100), (99, 40, 125, 126), (66, 67, 113, 112), (57, 92, 88, 36), (20, 23, 86, 85), (18, 20, 85, 84), (62, 18, 84, 95), (52, 10, 83, 93), (116, 111, 97, 96), (111, 112, 98, 97), (112, 113, 99, 98), (96, 97, 101, 100), (100, 101, 103, 102), (104, 105, 109, 108), (103, 104, 108, 107), (102, 103, 107, 115), (105, 119, 110, 109), (106, 118, 119, 105), (99, 117, 118, 106), (113, 114, 117, 99), (41, 44, 101, 97), (90, 91, 119, 118), (43, 40, 99, 106), (89, 90, 118, 117), (80, 65, 111, 116), (92, 57, 109, 110), (44, 46, 103, 101), (46, 47, 104, 103), (94, 89, 117, 114), (45, 43, 106, 105), (77, 76, 100, 102), (47, 45, 105, 104), (120, 123, 124, 121), (121, 124, 125, 122), (125, 124, 127, 126), (124, 123, 128, 127), (41, 97, 128, 123), (40, 18, 122, 125), (127, 128, 132, 133), (121, 122, 139, 138), (130, 131, 133, 132), (131, 129, 42, 133), (128, 97, 130, 132), (99, 126, 42, 129), (126, 127, 133, 42), (98, 99, 129, 131), (136, 135, 138, 139), (135, 134, 137, 138), (18, 17, 135, 136), (122, 18, 136, 139), (120, 121, 138, 137), (17, 16, 134, 135)])
me_vert_003.use_remesh_preserve_volume = False
me_vert_003.use_remesh_preserve_attributes = False
me_vert_003.use_mirror_vertex_groups = False
me_vert_003.update()
me_vert = bpy.data.meshes.new('Vert')
me_vert.from_pydata([(0.0, 0.0, 0.0), (2.0, 0.0, 0.0), (0.0, 2.0, 0.0), (0.0, 0.0, 0.25), (2.0, 0.0, 0.25), (0.0, 2.0, 0.25), (2.0, 2.0, 0.0), (2.0, 2.0, 0.25)], [], [(0, 2, 6, 1), (3, 4, 7, 5), (0, 3, 5, 2), (6, 7, 4, 1), (1, 4, 3, 0), (2, 5, 7, 6)])
me_vert.use_remesh_preserve_volume = False
me_vert.use_remesh_preserve_attributes = False
me_vert.use_mirror_vertex_groups = False
me_vert.update()
me_vert_001 = bpy.data.meshes.new('Vert.001')
me_vert_001.from_pydata([(0.0, 0.0, 0.0), (0.0, 1.0, 0.0), (2.0, 1.0, 0.0), (2.0, 2.0, 0.0), (0.0, 2.0, 0.0), (0.0, 4.0, 0.0), (3.0, 4.0, 0.0), (3.0, 0.0, 0.0), (0.0, 0.0, 0.25), (0.0, 1.0, 0.25), (2.0, 1.0, 0.25), (2.0, 2.0, 0.25), (0.0, 2.0, 0.25), (0.0, 4.0, 0.25), (3.0, 4.0, 0.25), (3.0, 0.0, 0.25)], [], [(0, 1, 2, 3, 4, 5, 6, 7), (8, 15, 14, 13, 12, 11, 10, 9), (2, 1, 9, 10), (0, 7, 15, 8), (7, 6, 14, 15), (5, 4, 12, 13), (3, 2, 10, 11), (1, 0, 8, 9), (6, 5, 13, 14), (4, 3, 11, 12)])
me_vert_001.use_remesh_preserve_volume = False
me_vert_001.use_remesh_preserve_attributes = False
me_vert_001.use_mirror_vertex_groups = False
me_vert_001.update()
me_vert_002 = bpy.data.meshes.new('Vert.002')
me_vert_002.from_pydata([(0.0, 0.0, 0.0), (4.0, 0.0, 0.0), (4.0, 3.0, 0.0), (0.0, 3.0, 0.0), (1.0, 0.0, 0.0), (2.0, 0.0, 0.0), (3.0, 0.0, 0.0), (4.0, 0.75, 0.0), (4.0, 1.5, 0.0), (4.0, 2.25, 0.0), (3.0, 3.0, 0.0), (2.0, 3.0, 0.0), (1.0, 3.0, 0.0), (0.0, 2.25, 0.0), (0.0, 1.5, 0.0), (0.0, 0.75, 0.0), (1.0, 0.75, 0.0), (2.0, 0.75, 0.0), (3.0, 0.75, 0.0), (1.0, 1.5, 0.0), (3.0, 1.5, 0.0), (1.0, 2.25, 0.0), (2.0, 2.25, 0.0), (3.0, 2.25, 0.0), (3.0, 0.0, 0.25), (4.0, 0.0, 0.25), (4.0, 2.25, 0.25), (4.0, 3.0, 0.25), (1.0, 3.0, 0.25), (0.0, 3.0, 0.25), (0.0, 0.75, 0.25), (0.0, 0.0, 0.25), (1.0, 0.0, 0.25), (2.0, 0.0, 0.25), (4.0, 0.75, 0.25), (4.0, 1.5, 0.25), (3.0, 3.0, 0.25), (2.0, 3.0, 0.25), (0.0, 2.25, 0.25), (0.0, 1.5, 0.25), (3.0, 0.75, 0.25), (1.0, 0.75, 0.25), (3.0, 0.8044, 0.6138), (3.0, 1.5, 0.25), (1.0, 1.5, 0.25), (3.0, 2.25, 0.25), (1.0, 2.25, 0.25), (2.0, 2.25, 0.25), (4.0, 2.346, 0.0), (0.0, 2.346, 0.0), (1.0, 2.346, 0.0), (2.0, 2.346, 0.0), (3.0, 2.346, 0.0), (4.0, 2.346, 0.25), (0.0, 2.346, 0.25), (1.0, 2.346, 0.25), (2.0, 2.346, 0.25), (3.0, 2.346, 0.25), (0.0, 0.6472, 0.0), (4.0, 0.6472, 0.0), (1.0, 0.6472, 0.0), (2.0, 0.6472, 0.0), (3.0, 0.6472, 0.0), (0.0, 0.6472, 0.25), (4.0, 0.6472, 0.25), (1.0, 0.6472, 0.25), (2.0, 0.6472, 0.25), (3.0, 0.6472, 0.25), (0.8948, 3.0, 0.0), (0.8948, 0.0, 0.0), (0.8948, 0.75, 0.0), (0.8948, 1.5, 0.0), (0.8948, 2.25, 0.0), (0.8948, 3.0, 0.25), (0.8948, 0.0, 0.25), (0.8948, 0.75, 0.25), (0.8948, 1.5, 0.25), (0.8948, 2.25, 0.25), (0.8948, 2.346, 0.25), (0.8948, 2.346, 0.0), (0.8948, 0.6472, 0.25), (0.8948, 0.6472, 0.0), (3.12, 0.0, 0.0), (3.12, 3.0, 0.0), (3.12, 0.75, 0.0), (3.12, 1.5, 0.0), (3.12, 2.25, 0.0), (3.12, 0.0, 0.25), (3.12, 3.0, 0.25), (3.12, 0.75, 0.25), (3.12, 1.5, 0.25), (3.12, 2.25, 0.25), (3.12, 2.346, 0.25), (3.12, 2.346, 0.0), (3.12, 0.6472, 0.25), (3.12, 0.6472, 0.0), (0.8948, 0.75, 0.3132), (1.0, 0.75, 0.3132), (2.0, 0.75, 0.3132), (3.0, 0.75, 0.3132), (0.8948, 1.5, 0.3132), (1.0, 1.5, 0.3132), (0.8948, 2.25, 0.3132), (1.0, 2.25, 0.3132), (2.0, 2.25, 0.3132), (3.0, 2.25, 0.3132), (3.0, 1.5, 0.3132), (1.0, 2.346, 0.3132), (2.0, 2.346, 0.3132), (3.0, 2.346, 0.3132), (3.12, 2.346, 0.3132), (1.0, 0.6472, 0.3132), (2.0, 0.6472, 0.3132), (3.0, 0.6472, 0.3132), (3.12, 0.6472, 0.3132), (0.8948, 2.346, 0.3132), (0.8948, 0.6472, 0.3132), (3.12, 0.75, 0.3132), (3.12, 1.5, 0.3132), (3.12, 2.25, 0.3132), (1.0, 0.8044, -2.376e-09), (2.0, 0.8044, -2.376e-09), (3.0, 0.8044, -2.376e-09), (1.0, 0.8044, 0.25), (2.0, 0.8044, 0.25), (3.0, 0.8044, 0.25), (3.0, 0.8044, 0.3132), (2.0, 0.8044, 0.3132), (1.0, 0.8044, 0.3132), (3.0, 0.75, 0.6138), (1.0, 0.75, 0.6138), (2.0, 0.75, 0.6138), (1.0, 0.8044, 0.6138), (2.0, 0.8044, 0.6138), (1.0, 0.75, -0.0947), (2.0, 0.75, -0.0947), (3.0, 0.75, -0.0947), (1.0, 0.8044, -0.0947), (2.0, 0.8044, -0.0947), (3.0, 0.8044, -0.0947)], [], [(93, 83, 2, 48), (95, 84, 7, 59), (84, 85, 8, 7), (85, 86, 9, 8), (81, 70, 16, 60), (60, 16, 17, 61), (61, 17, 18, 62), (70, 71, 19, 16), (71, 72, 21, 19), (79, 68, 12, 50), (50, 12, 11, 51), (51, 11, 10, 52), (92, 53, 27, 88), (94, 64, 34, 89), (89, 34, 35, 90), (90, 35, 26, 91), (56, 55, 107, 108), (55, 78, 115, 107), (67, 94, 114, 113), (78, 77, 102, 115), (57, 56, 108, 109), (78, 55, 28, 73), (55, 56, 37, 28), (56, 57, 36, 37), (82, 87, 24, 6), (15, 30, 39, 14), (18, 40, 43, 20), (8, 35, 34, 7), (48, 53, 26, 9), (21, 46, 44, 19), (9, 26, 35, 8), (22, 47, 46, 21), (68, 73, 28, 12), (20, 43, 45, 23), (83, 88, 27, 2), (23, 45, 47, 22), (58, 63, 30, 15), (97, 98, 131, 130), (11, 37, 36, 10), (69, 74, 31, 0), (16, 120, 137, 134), (12, 28, 37, 11), (5, 33, 32, 4), (49, 54, 29, 3), (6, 24, 33, 5), (14, 39, 38, 13), (19, 44, 41, 16), (59, 64, 25, 1), (13, 38, 54, 49), (2, 27, 53, 48), (75, 80, 116, 96), (91, 92, 110, 119), (65, 66, 112, 111), (91, 26, 53, 92), (22, 51, 52, 23), (21, 50, 51, 22), (72, 79, 50, 21), (86, 93, 48, 9), (7, 34, 64, 59), (0, 31, 63, 58), (33, 24, 67, 66), (32, 33, 66, 65), (74, 32, 65, 80), (87, 25, 64, 94), (5, 61, 62, 6), (4, 60, 61, 5), (69, 81, 60, 4), (82, 95, 59, 1), (0, 58, 81, 69), (31, 74, 80, 63), (13, 49, 79, 72), (38, 77, 78, 54), (4, 32, 74, 69), (3, 29, 73, 68), (54, 78, 73, 29), (39, 76, 77, 38), (30, 75, 76, 39), (63, 80, 75, 30), (49, 3, 68, 79), (14, 13, 72, 71), (15, 14, 71, 70), (58, 15, 70, 81), (6, 62, 95, 82), (24, 87, 94, 67), (23, 52, 93, 86), (16, 41, 123, 120), (10, 36, 88, 83), (1, 25, 87, 82), (76, 75, 96, 100), (99, 40, 125, 126), (66, 67, 113, 112), (57, 92, 88, 36), (20, 23, 86, 85), (18, 20, 85, 84), (62, 18, 84, 95), (52, 10, 83, 93), (116, 111, 97, 96), (111, 112, 98, 97), (112, 113, 99, 98), (96, 97, 101, 100), (100, 101, 103, 102), (104, 105, 109, 108), (103, 104, 108, 107), (102, 103, 107, 115), (105, 119, 110, 109), (106, 118, 119, 105), (99, 117, 118, 106), (113, 114, 117, 99), (41, 44, 101, 97), (90, 91, 119, 118), (43, 40, 99, 106), (89, 90, 118, 117), (80, 65, 111, 116), (92, 57, 109, 110), (44, 46, 103, 101), (46, 47, 104, 103), (94, 89, 117, 114), (45, 43, 106, 105), (77, 76, 100, 102), (47, 45, 105, 104), (120, 123, 124, 121), (121, 124, 125, 122), (125, 124, 127, 126), (124, 123, 128, 127), (41, 97, 128, 123), (40, 18, 122, 125), (127, 128, 132, 133), (121, 122, 139, 138), (130, 131, 133, 132), (131, 129, 42, 133), (128, 97, 130, 132), (99, 126, 42, 129), (126, 127, 133, 42), (98, 99, 129, 131), (136, 135, 138, 139), (135, 134, 137, 138), (18, 17, 135, 136), (122, 18, 136, 139), (120, 121, 138, 137), (17, 16, 134, 135)])
me_vert_002.use_remesh_preserve_volume = False
me_vert_002.use_remesh_preserve_attributes = False
me_vert_002.use_mirror_vertex_groups = False
me_vert_002.update()

# ---- objects
ob_roomtest = bpy.data.objects.new('RoomTest', None)
ob_cube_001 = bpy.data.objects.new('Cube.001', me_cube_002)
ob_cube_003 = bpy.data.objects.new('Cube.003', me_cube_004)
ob_cube_004 = bpy.data.objects.new('Cube.004', me_cube_005)
ob_cube_005 = bpy.data.objects.new('Cube.005', me_cube_006)
ob_cube_006 = bpy.data.objects.new('Cube.006', me_cube_007)
ob_cube_007 = bpy.data.objects.new('Cube.007', me_cube_008)
ob_cube = bpy.data.objects.new('Cube', me_cube_001)
ob_cube_002 = bpy.data.objects.new('Cube.002', me_cube_003)
ob_sm_square_2x2x0_006 = bpy.data.objects.new('SM_Square_2x2x0.006', me_vert_013)
ob_sm_square_2x2x0_005 = bpy.data.objects.new('SM_Square_2x2x0.005', me_vert_012)
ob_sm_square_2x2x0_004 = bpy.data.objects.new('SM_Square_2x2x0.004', me_vert_011)
ob_sm_square_2x2x0_003 = bpy.data.objects.new('SM_Square_2x2x0.003', me_vert_010)
ob_sm_square_2x2x0_002 = bpy.data.objects.new('SM_Square_2x2x0.002', me_vert_009)
ob_sm_square_2x2x0_001 = bpy.data.objects.new('SM_Square_2x2x0.001', me_vert_008)
ob_sm_square_2x2x0_000 = bpy.data.objects.new('SM_Square_2x2x0.000', me_vert_007)
ob_sm_wall_window_detail_3x4x0_003 = bpy.data.objects.new('SM_Wall_Window_Detail_3x4x0.003', me_vert_006)
ob_sm_wall_window_detail_3x4x0_002 = bpy.data.objects.new('SM_Wall_Window_Detail_3x4x0.002', me_vert_005)
ob_sm_wall_window_detail_3x4x0_001 = bpy.data.objects.new('SM_Wall_Window_Detail_3x4x0.001', me_vert_004)
ob_sm_wall_window_detail_3x4x0_000 = bpy.data.objects.new('SM_Wall_Window_Detail_3x4x0.000', me_vert_003)
ob_sm_square_2x2x0_25 = bpy.data.objects.new('SM_Square_2x2x0.25', me_vert)
ob_sm_wall_door_3x4x0_25 = bpy.data.objects.new('SM_Wall_Door_3x4x0.25', me_vert_001)
ob_sm_wall_window_detail_3x4x0_25 = bpy.data.objects.new('SM_Wall_Window_Detail_3x4x0.25', me_vert_002)
ob_lamp = bpy.data.objects.new('Lamp', light_lamp)
ob_camera = bpy.data.objects.new('Camera', cam_camera)

# ---- transforms, parenting, visibility, modifiers, constraints
ob_roomtest.location = (0.0, -4.0, 0.0)
ob_roomtest.empty_image_offset = (0.0, 0.0)
ob_roomtest.lineart.crease_threshold = 0.0
ob_cube_001.parent = ob_roomtest
ob_cube_001.matrix_parent_inverse = Matrix(((1.0, 0.0, 0.0, 0.0), (0.0, 1.0, 0.0, 4.0), (0.0, 0.0, 1.0, 0.0), (0.0, 0.0, 0.0, 1.0)))
ob_cube_001.location = (2.125, -8.125, 1.625)
ob_cube_001.lineart.crease_threshold = 0.0
ob_cube_003.parent = ob_roomtest
ob_cube_003.matrix_parent_inverse = Matrix(((1.0, 0.0, 0.0, 0.0), (0.0, 1.0, 0.0, 4.0), (0.0, 0.0, 1.0, 0.0), (0.0, 0.0, 0.0, 1.0)))
ob_cube_003.location = (-2.125, 0.125, 1.625)
ob_cube_003.lineart.crease_threshold = 0.0
ob_cube_004.parent = ob_roomtest
ob_cube_004.matrix_parent_inverse = Matrix(((1.0, 0.0, 0.0, 0.0), (0.0, 1.0, 0.0, 4.0), (0.0, 0.0, 1.0, 0.0), (0.0, 0.0, 0.0, 1.0)))
ob_cube_004.location = (0.0, 0.125, 0.125)
ob_cube_004.rotation_euler = (0.0, 1.571, 0.0)
ob_cube_004.lineart.crease_threshold = 0.0
ob_cube_005.parent = ob_roomtest
ob_cube_005.matrix_parent_inverse = Matrix(((1.0, 0.0, 0.0, 0.0), (0.0, 1.0, 0.0, 4.0), (0.0, 0.0, 1.0, 0.0), (0.0, 0.0, 0.0, 1.0)))
ob_cube_005.location = (0.0, -8.125, 0.125)
ob_cube_005.rotation_euler = (0.0, 1.571, 0.0)
ob_cube_005.lineart.crease_threshold = 0.0
ob_cube_006.parent = ob_roomtest
ob_cube_006.matrix_parent_inverse = Matrix(((1.0, 0.0, 0.0, 0.0), (0.0, 1.0, 0.0, 4.0), (0.0, 0.0, 1.0, 0.0), (0.0, 0.0, 0.0, 1.0)))
ob_cube_006.location = (-2.125, -4.0, 0.125)
ob_cube_006.rotation_euler = (0.0, 1.571, 1.571)
ob_cube_006.lineart.crease_threshold = 0.0
ob_cube_007.parent = ob_roomtest
ob_cube_007.matrix_parent_inverse = Matrix(((1.0, 0.0, 0.0, 0.0), (0.0, 1.0, 0.0, 4.0), (0.0, 0.0, 1.0, 0.0), (0.0, 0.0, 0.0, 1.0)))
ob_cube_007.location = (2.125, -4.0, 0.125)
ob_cube_007.rotation_euler = (0.0, 1.571, 1.571)
ob_cube_007.lineart.crease_threshold = 0.0
ob_cube.parent = ob_roomtest
ob_cube.matrix_parent_inverse = Matrix(((1.0, 0.0, 0.0, 0.0), (0.0, 1.0, 0.0, 4.0), (0.0, 0.0, 1.0, 0.0), (0.0, 0.0, 0.0, 1.0)))
ob_cube.location = (2.125, 0.125, 1.625)
ob_cube.lineart.crease_threshold = 0.0
ob_cube_002.parent = ob_cube
ob_cube_002.matrix_parent_inverse = Matrix(((1.0, 0.0, 0.0, -2.125), (0.0, 1.0, 0.0, -0.125), (0.0, 0.0, 1.0, -1.625), (0.0, 0.0, 0.0, 1.0)))
ob_cube_002.location = (-2.125, -8.125, 1.625)
ob_cube_002.lineart.crease_threshold = 0.0
ob_sm_square_2x2x0_006.parent = ob_roomtest
ob_sm_square_2x2x0_006.matrix_parent_inverse = Matrix(((1.0, 0.0, 0.0, -0.8506), (0.0, 1.0, 0.0, -1.712), (0.0, 0.0, 1.0, -0.2501), (0.0, 0.0, 0.0, 1.0)))
ob_sm_square_2x2x0_006.location = (-1.149, 3.712, 0.2501)
ob_sm_square_2x2x0_006.lineart.crease_threshold = 0.0
ob_sm_square_2x2x0_005.parent = ob_roomtest
ob_sm_square_2x2x0_005.matrix_parent_inverse = Matrix(((1.0, 0.0, 0.0, -0.8506), (0.0, 1.0, 0.0, -1.712), (0.0, 0.0, 1.0, -0.2501), (0.0, 0.0, 0.0, 1.0)))
ob_sm_square_2x2x0_005.location = (0.8506, 3.712, 0.2501)
ob_sm_square_2x2x0_005.lineart.crease_threshold = 0.0
ob_sm_square_2x2x0_004.parent = ob_roomtest
ob_sm_square_2x2x0_004.matrix_parent_inverse = Matrix(((1.0, 0.0, 0.0, -0.8506), (0.0, 1.0, 0.0, -1.712), (0.0, 0.0, 1.0, -0.2501), (0.0, 0.0, 0.0, 1.0)))
ob_sm_square_2x2x0_004.location = (0.8506, 1.712, 0.2501)
ob_sm_square_2x2x0_004.lineart.crease_threshold = 0.0
ob_sm_square_2x2x0_003.parent = ob_roomtest
ob_sm_square_2x2x0_003.matrix_parent_inverse = Matrix(((1.0, 0.0, 0.0, -0.8506), (0.0, 1.0, 0.0, -1.712), (0.0, 0.0, 1.0, -0.2501), (0.0, 0.0, 0.0, 1.0)))
ob_sm_square_2x2x0_003.location = (-1.149, 1.712, 0.2501)
ob_sm_square_2x2x0_003.lineart.crease_threshold = 0.0
ob_sm_square_2x2x0_002.parent = ob_roomtest
ob_sm_square_2x2x0_002.matrix_parent_inverse = Matrix(((1.0, 0.0, 0.0, -0.8506), (0.0, 1.0, 0.0, -1.712), (0.0, 0.0, 1.0, -0.2501), (0.0, 0.0, 0.0, 1.0)))
ob_sm_square_2x2x0_002.location = (-1.149, -0.2881, 0.2501)
ob_sm_square_2x2x0_002.lineart.crease_threshold = 0.0
ob_sm_square_2x2x0_001.parent = ob_roomtest
ob_sm_square_2x2x0_001.matrix_parent_inverse = Matrix(((1.0, 0.0, 0.0, -0.8506), (0.0, 1.0, 0.0, -1.712), (0.0, 0.0, 1.0, -0.2501), (0.0, 0.0, 0.0, 1.0)))
ob_sm_square_2x2x0_001.location = (0.8506, -0.2881, 0.2501)
ob_sm_square_2x2x0_001.lineart.crease_threshold = 0.0
ob_sm_square_2x2x0_000.parent = ob_roomtest
ob_sm_square_2x2x0_000.matrix_parent_inverse = Matrix(((1.0, 0.0, 0.0, -0.8506), (0.0, 1.0, 0.0, -1.712), (0.0, 0.0, 1.0, -0.2501), (0.0, 0.0, 0.0, 1.0)))
ob_sm_square_2x2x0_000.location = (0.8506, -2.288, 0.2501)
ob_sm_square_2x2x0_000.lineart.crease_threshold = 0.0
ob_sm_wall_window_detail_3x4x0_003.parent = ob_roomtest
ob_sm_wall_window_detail_3x4x0_003.matrix_parent_inverse = Matrix(((1.0, 0.0, 0.0, -0.8506), (0.0, 1.0, 0.0, -1.712), (0.0, 0.0, 1.0, -0.2501), (0.0, 0.0, 0.0, 1.0)))
ob_sm_wall_window_detail_3x4x0_003.location = (-1.149, 1.712, 0.5001)
ob_sm_wall_window_detail_3x4x0_003.rotation_euler = (1.571, -0.0, -1.571)
ob_sm_wall_window_detail_3x4x0_003.lineart.crease_threshold = 0.0
ob_sm_wall_window_detail_3x4x0_002.parent = ob_roomtest
ob_sm_wall_window_detail_3x4x0_002.matrix_parent_inverse = Matrix(((1.0, 0.0, 0.0, -0.8506), (0.0, 1.0, 0.0, -1.712), (0.0, 0.0, 1.0, -0.2501), (0.0, 0.0, 0.0, 1.0)))
ob_sm_wall_window_detail_3x4x0_002.location = (-1.149, 5.712, 0.5001)
ob_sm_wall_window_detail_3x4x0_002.rotation_euler = (1.571, -0.0, -1.571)
ob_sm_wall_window_detail_3x4x0_002.lineart.crease_threshold = 0.0
ob_sm_wall_window_detail_3x4x0_001.parent = ob_roomtest
ob_sm_wall_window_detail_3x4x0_001.matrix_parent_inverse = Matrix(((1.0, 0.0, 0.0, -0.8506), (0.0, 1.0, 0.0, -1.712), (0.0, 0.0, 1.0, -0.2501), (0.0, 0.0, 0.0, 1.0)))
ob_sm_wall_window_detail_3x4x0_001.location = (2.851, 1.712, 0.5001)
ob_sm_wall_window_detail_3x4x0_001.rotation_euler = (1.571, -0.0, 1.571)
ob_sm_wall_window_detail_3x4x0_001.lineart.crease_threshold = 0.0
ob_sm_wall_window_detail_3x4x0_000.parent = ob_roomtest
ob_sm_wall_window_detail_3x4x0_000.matrix_parent_inverse = Matrix(((1.0, 0.0, 0.0, -0.8506), (0.0, 1.0, 0.0, -1.712), (0.0, 0.0, 1.0, -0.2501), (0.0, 0.0, 0.0, 1.0)))
ob_sm_wall_window_detail_3x4x0_000.location = (2.851, 5.712, 0.5001)
ob_sm_wall_window_detail_3x4x0_000.rotation_euler = (1.571, -0.0, 3.142)
ob_sm_wall_window_detail_3x4x0_000.lineart.crease_threshold = 0.0
ob_sm_square_2x2x0_25.parent = ob_roomtest
ob_sm_square_2x2x0_25.matrix_parent_inverse = Matrix(((1.0, 0.0, 0.0, -0.8506), (0.0, 1.0, 0.0, -1.712), (0.0, 0.0, 1.0, -0.2501), (0.0, 0.0, 0.0, 1.0)))
ob_sm_square_2x2x0_25.location = (-1.149, -2.288, 0.2501)
ob_sm_square_2x2x0_25.lineart.crease_threshold = 0.0
ob_sm_wall_door_3x4x0_25.parent = ob_roomtest
ob_sm_wall_door_3x4x0_25.matrix_parent_inverse = Matrix(((1.0, 0.0, 0.0, -0.8506), (0.0, 1.0, 0.0, -1.712), (0.0, 0.0, 1.0, -0.2501), (0.0, 0.0, 0.0, 1.0)))
ob_sm_wall_door_3x4x0_25.location = (2.851, -2.288, 0.5001)
ob_sm_wall_door_3x4x0_25.rotation_euler = (0.0, -1.571, 1.571)
ob_sm_wall_door_3x4x0_25.lineart.crease_threshold = 0.0
ob_sm_wall_window_detail_3x4x0_25.parent = ob_roomtest
ob_sm_wall_window_detail_3x4x0_25.matrix_parent_inverse = Matrix(((1.0, 0.0, 0.0, -0.8506), (0.0, 1.0, 0.0, -1.712), (0.0, 0.0, 1.0, -0.2501), (0.0, 0.0, 0.0, 1.0)))
ob_sm_wall_window_detail_3x4x0_25.location = (2.851, -2.288, 0.5001)
ob_sm_wall_window_detail_3x4x0_25.rotation_euler = (1.571, -0.0, 1.571)
ob_sm_wall_window_detail_3x4x0_25.lineart.crease_threshold = 0.0
ob_lamp.location = (4.076, 1.005, 5.904)
ob_lamp.rotation_euler = (0.6503, 0.05522, 1.866)
ob_lamp.lock_rotations_4d = False
ob_lamp.empty_display_type = 'ARROWS'
ob_lamp.color = (0.0, 0.0, 0.0, 0.0)
ob_lamp.lineart.crease_threshold = 0.0
ob_camera.location = (7.481, -6.508, 5.344)
ob_camera.rotation_euler = (1.109, 0.0, 0.8149)
ob_camera.lock_rotations_4d = False
ob_camera.empty_display_type = 'ARROWS'
ob_camera.color = (0.0, 0.0, 0.0, 0.0)
ob_camera.display_type = 'WIRE'
ob_camera.lineart.crease_threshold = 0.0

# ---- collection membership
col_collection_1.objects.link(ob_roomtest)
col_collection_1.objects.link(ob_cube_001)
col_collection_1.objects.link(ob_cube_003)
col_collection_1.objects.link(ob_cube_004)
col_collection_1.objects.link(ob_cube_005)
col_collection_1.objects.link(ob_cube_006)
col_collection_1.objects.link(ob_cube_007)
col_collection_1.objects.link(ob_cube)
col_collection_1.objects.link(ob_cube_002)
col_collection_1.objects.link(ob_sm_square_2x2x0_006)
col_collection_1.objects.link(ob_sm_square_2x2x0_005)
col_collection_1.objects.link(ob_sm_square_2x2x0_004)
col_collection_1.objects.link(ob_sm_square_2x2x0_003)
col_collection_1.objects.link(ob_sm_square_2x2x0_002)
col_collection_1.objects.link(ob_sm_square_2x2x0_001)
col_collection_1.objects.link(ob_sm_square_2x2x0_000)
col_collection_1.objects.link(ob_sm_wall_window_detail_3x4x0_003)
col_collection_1.objects.link(ob_sm_wall_window_detail_3x4x0_002)
col_collection_1.objects.link(ob_sm_wall_window_detail_3x4x0_001)
col_collection_1.objects.link(ob_sm_wall_window_detail_3x4x0_000)
col_collection_1.objects.link(ob_sm_square_2x2x0_25)
col_collection_1.objects.link(ob_sm_wall_door_3x4x0_25)
col_collection_1.objects.link(ob_sm_wall_window_detail_3x4x0_25)
col_collection_1.objects.link(ob_lamp)
col_collection_1.objects.link(ob_camera)

# ---- scene / render settings (as saved in the file)
scene.camera = ob_camera
scene.frame_start = 1; scene.frame_end = 250; scene.frame_set(1)
scene.render.engine = 'BLENDER_EEVEE_NEXT'
scene.render.resolution_percentage = 50
scene.render.dither_intensity = 0.0
scene.cycles.use_denoising = False
scene.cycles.samples = 128
scene.cycles.sampling_pattern = 'TABULATED_SOBOL'
scene.cycles.use_adaptive_sampling = False
scene.cycles.use_light_tree = False
scene.cycles.blur_glossy = 0.0
scene.cycles.sample_clamp_indirect = 0.0
scene.view_settings.view_transform = 'Standard'
bpy.context.view_layer.update()
